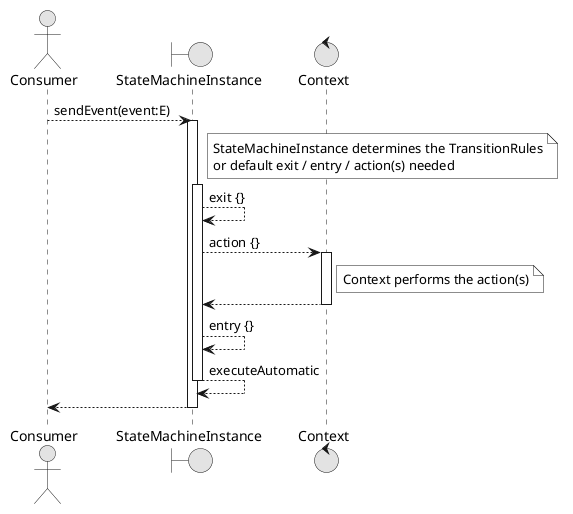

The diagram above was rendered by PlantUML. Its source (embedded in the PNG):
@startuml

skinparam monochrome true

actor Consumer
boundary StateMachineInstance
control Context

Consumer ----> StateMachineInstance : sendEvent(event:E)

    activate StateMachineInstance
    note right of StateMachineInstance
        StateMachineInstance determines the TransitionRules
        or default exit / entry / action(s) needed
    end note
    activate StateMachineInstance
    StateMachineInstance ----> StateMachineInstance : exit {}
    StateMachineInstance ----> Context : action {}
    activate Context
    note right of Context
        Context performs the action(s)
    end note
    Context ---->  StateMachineInstance
    deactivate Context
    StateMachineInstance ----> StateMachineInstance : entry {}
    StateMachineInstance ----> StateMachineInstance : executeAutomatic
    deactivate StateMachineInstance
    return

@enduml